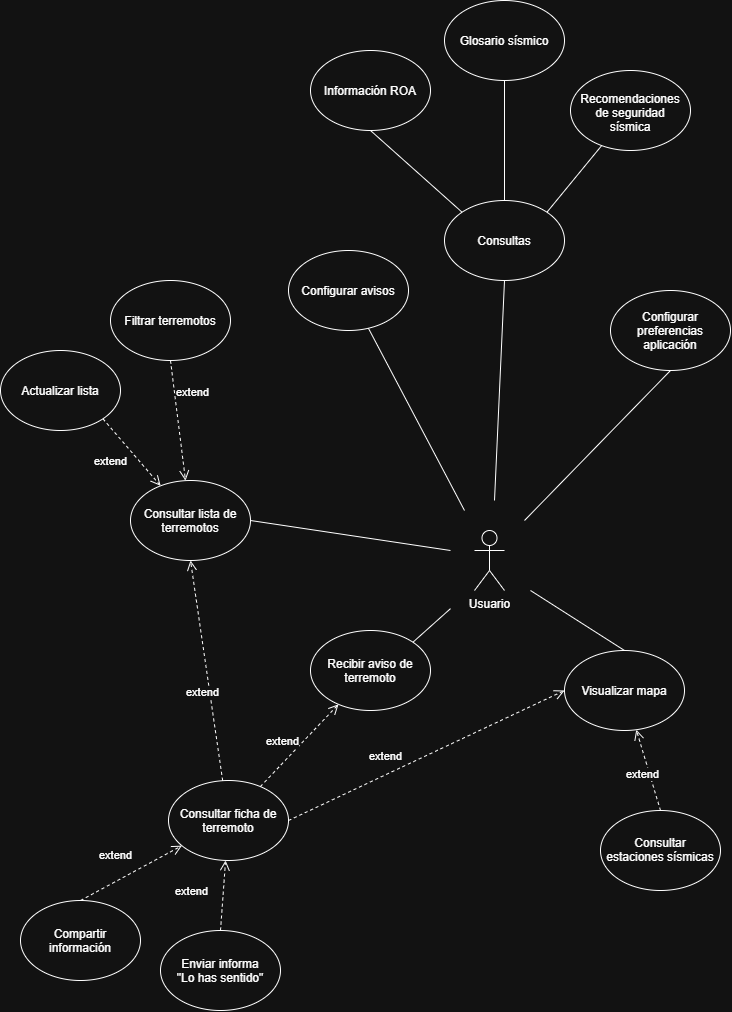

The diagram above was exported from draw.io. Its source (the exported page's mxGraphModel, read from the mxfile embedded in the PNG):
<mxGraphModel dx="2049" dy="1077" grid="1" gridSize="10" guides="1" tooltips="1" connect="1" arrows="1" fold="1" page="1" pageScale="1" pageWidth="827" pageHeight="1169" math="0" shadow="0">
  <root>
    <mxCell id="0" />
    <mxCell id="1" parent="0" />
    <mxCell id="6_QfAsK_WcvlB9h1T_6S-1" parent="1" style="shape=umlActor;verticalLabelPosition=bottom;verticalAlign=top;html=1;labelPerimeter=1;" value="Usuario" vertex="1">
      <mxGeometry height="60" width="30" x="494" y="630" as="geometry" />
    </mxCell>
    <mxCell id="6_QfAsK_WcvlB9h1T_6S-2" parent="1" style="ellipse;whiteSpace=wrap;html=1;shapeInside=1;" value="Consultar lista de terremotos" vertex="1">
      <mxGeometry height="80" width="120" x="150" y="580" as="geometry" />
    </mxCell>
    <mxCell id="6_QfAsK_WcvlB9h1T_6S-3" parent="1" style="ellipse;whiteSpace=wrap;html=1;shapeInside=1;" value="Visualizar mapa" vertex="1">
      <mxGeometry height="80" width="120" x="584" y="750" as="geometry" />
    </mxCell>
    <mxCell id="6_QfAsK_WcvlB9h1T_6S-4" parent="1" style="ellipse;whiteSpace=wrap;html=1;shapeInside=1;" value="Consultar ficha de terremoto" vertex="1">
      <mxGeometry height="80" width="120" x="188" y="880" as="geometry" />
    </mxCell>
    <mxCell id="6_QfAsK_WcvlB9h1T_6S-5" parent="1" style="ellipse;whiteSpace=wrap;html=1;shapeInside=1;" value="Compartir información" vertex="1">
      <mxGeometry height="80" width="120" x="40" y="1000" as="geometry" />
    </mxCell>
    <mxCell id="6_QfAsK_WcvlB9h1T_6S-6" parent="1" style="ellipse;whiteSpace=wrap;html=1;shapeInside=1;" value="Enviar informa &lt;br&gt;&lt;div&gt;&quot;Lo has sentido&quot;&lt;/div&gt;" vertex="1">
      <mxGeometry height="80" width="120" x="180" y="1030" as="geometry" />
    </mxCell>
    <mxCell id="6_QfAsK_WcvlB9h1T_6S-10" edge="1" parent="1" source="6_QfAsK_WcvlB9h1T_6S-2" style="endArrow=none;html=1;rounded=0;defaultLabelBackgroundColor=page;exitX=1;exitY=0.5;exitDx=0;exitDy=0;" value="">
      <mxGeometry height="50" relative="1" width="50" as="geometry">
        <mxPoint x="214" y="840" as="sourcePoint" />
        <mxPoint x="470" y="650" as="targetPoint" />
      </mxGeometry>
    </mxCell>
    <mxCell id="6_QfAsK_WcvlB9h1T_6S-11" edge="1" parent="1" source="6_QfAsK_WcvlB9h1T_6S-3" style="endArrow=none;html=1;rounded=0;defaultLabelBackgroundColor=page;exitX=0.5;exitY=0;exitDx=0;exitDy=0;" value="">
      <mxGeometry height="50" relative="1" width="50" as="geometry">
        <mxPoint x="364" y="840" as="sourcePoint" />
        <mxPoint x="550" y="690" as="targetPoint" />
      </mxGeometry>
    </mxCell>
    <mxCell id="6_QfAsK_WcvlB9h1T_6S-12" parent="1" style="ellipse;whiteSpace=wrap;html=1;shapeInside=1;" value="Filtrar terremotos" vertex="1">
      <mxGeometry height="80" width="120" x="130" y="380" as="geometry" />
    </mxCell>
    <mxCell id="6_QfAsK_WcvlB9h1T_6S-13" parent="1" style="ellipse;whiteSpace=wrap;html=1;shapeInside=1;" value="Actualizar lista" vertex="1">
      <mxGeometry height="80" width="120" x="20" y="450" as="geometry" />
    </mxCell>
    <mxCell id="6_QfAsK_WcvlB9h1T_6S-16" edge="1" parent="1" source="6_QfAsK_WcvlB9h1T_6S-5" style="html=1;verticalAlign=bottom;endArrow=open;dashed=1;endSize=8;edgeStyle=sequenceEdgeStyle;libavoidRouting=0;curved=0;rounded=0;defaultLabelBackgroundColor=page;exitX=0.5;exitY=0;exitDx=0;exitDy=-80;" target="6_QfAsK_WcvlB9h1T_6S-4" value="extend">
      <mxGeometry relative="1" x="-0.1437" y="16" as="geometry">
        <mxPoint y="1" as="offset" />
        <Array as="points">
          <mxPoint x="39.576957615571246" y="1090" />
        </Array>
        <mxPoint x="-86" y="1210" as="sourcePoint" />
        <mxPoint x="-60" y="1160" as="targetPoint" />
      </mxGeometry>
    </mxCell>
    <mxCell id="6_QfAsK_WcvlB9h1T_6S-17" edge="1" parent="1" source="6_QfAsK_WcvlB9h1T_6S-13" style="html=1;verticalAlign=bottom;endArrow=open;dashed=1;endSize=8;edgeStyle=sequenceEdgeStyle;libavoidRouting=0;curved=0;rounded=0;defaultLabelBackgroundColor=page;exitX=1;exitY=1;exitDx=0;exitDy=0;" target="6_QfAsK_WcvlB9h1T_6S-2" value="extend">
      <mxGeometry relative="1" x="-0.0019" y="-28" as="geometry">
        <mxPoint as="offset" />
        <Array as="points">
          <mxPoint x="131.3743765767931" y="584.3637541239209" />
        </Array>
        <mxPoint x="364" y="1080" as="sourcePoint" />
        <mxPoint x="294" y="990" as="targetPoint" />
      </mxGeometry>
    </mxCell>
    <mxCell id="6_QfAsK_WcvlB9h1T_6S-18" edge="1" parent="1" source="6_QfAsK_WcvlB9h1T_6S-12" style="html=1;verticalAlign=bottom;endArrow=open;dashed=1;endSize=8;edgeStyle=sequenceEdgeStyle;libavoidRouting=0;curved=0;rounded=0;defaultLabelBackgroundColor=page;exitX=0.5;exitY=1;exitDx=0;exitDy=0;" target="6_QfAsK_WcvlB9h1T_6S-2" value="extend">
      <mxGeometry relative="1" x="-0.2706" y="18" as="geometry">
        <mxPoint x="-1" as="offset" />
        <Array as="points">
          <mxPoint x="95.68331750000016" y="580.896729" />
        </Array>
        <mxPoint x="184" y="1000" as="sourcePoint" />
        <mxPoint x="114" y="910" as="targetPoint" />
      </mxGeometry>
    </mxCell>
    <mxCell id="6_QfAsK_WcvlB9h1T_6S-19" parent="1" style="ellipse;whiteSpace=wrap;html=1;shapeInside=1;" value="Recibir aviso de terremoto" vertex="1">
      <mxGeometry height="80" width="120" x="330" y="730" as="geometry" />
    </mxCell>
    <mxCell id="6_QfAsK_WcvlB9h1T_6S-20" parent="1" style="ellipse;whiteSpace=wrap;html=1;shapeInside=1;" value="Configurar avisos" vertex="1">
      <mxGeometry height="80" width="120" x="308" y="350" as="geometry" />
    </mxCell>
    <mxCell id="6_QfAsK_WcvlB9h1T_6S-21" parent="1" style="ellipse;whiteSpace=wrap;html=1;shapeInside=1;" value="Consultas" vertex="1">
      <mxGeometry height="80" width="120" x="464" y="300" as="geometry" />
    </mxCell>
    <mxCell id="6_QfAsK_WcvlB9h1T_6S-22" parent="1" style="ellipse;whiteSpace=wrap;html=1;shapeInside=1;" value="Configurar preferencias aplicación" vertex="1">
      <mxGeometry height="80" width="120" x="630" y="390" as="geometry" />
    </mxCell>
    <mxCell id="6_QfAsK_WcvlB9h1T_6S-23" edge="1" parent="1" style="endArrow=none;html=1;rounded=0;defaultLabelBackgroundColor=page;entryX=1;entryY=0;entryDx=0;entryDy=0;" target="6_QfAsK_WcvlB9h1T_6S-19" value="">
      <mxGeometry height="50" relative="1" width="50" as="geometry">
        <mxPoint x="470" y="708.14" as="sourcePoint" />
        <mxPoint x="404" y="510" as="targetPoint" />
      </mxGeometry>
    </mxCell>
    <mxCell id="6_QfAsK_WcvlB9h1T_6S-24" edge="1" parent="1" style="endArrow=none;html=1;rounded=0;defaultLabelBackgroundColor=page;" target="6_QfAsK_WcvlB9h1T_6S-20" value="">
      <mxGeometry height="50" relative="1" width="50" as="geometry">
        <mxPoint x="484" y="610" as="sourcePoint" />
        <mxPoint x="324" y="460" as="targetPoint" />
      </mxGeometry>
    </mxCell>
    <mxCell id="6_QfAsK_WcvlB9h1T_6S-25" edge="1" parent="1" style="endArrow=none;html=1;rounded=0;defaultLabelBackgroundColor=page;entryX=0.5;entryY=1;entryDx=0;entryDy=0;" target="6_QfAsK_WcvlB9h1T_6S-21" value="">
      <mxGeometry height="50" relative="1" width="50" as="geometry">
        <mxPoint x="514" y="600" as="sourcePoint" />
        <mxPoint x="384" y="460" as="targetPoint" />
      </mxGeometry>
    </mxCell>
    <mxCell id="6_QfAsK_WcvlB9h1T_6S-26" edge="1" parent="1" style="endArrow=none;html=1;rounded=0;defaultLabelBackgroundColor=page;entryX=0.5;entryY=1;entryDx=0;entryDy=0;" target="6_QfAsK_WcvlB9h1T_6S-22" value="">
      <mxGeometry height="50" relative="1" width="50" as="geometry">
        <mxPoint x="544" y="620" as="sourcePoint" />
        <mxPoint x="514" y="430" as="targetPoint" />
      </mxGeometry>
    </mxCell>
    <mxCell id="6_QfAsK_WcvlB9h1T_6S-27" edge="1" parent="1" source="6_QfAsK_WcvlB9h1T_6S-6" style="html=1;verticalAlign=bottom;endArrow=open;dashed=1;endSize=8;edgeStyle=sequenceEdgeStyle;libavoidRouting=0;curved=0;rounded=0;defaultLabelBackgroundColor=page;exitX=0.5;exitY=0;exitDx=0;exitDy=0;" target="6_QfAsK_WcvlB9h1T_6S-4" value="extend">
      <mxGeometry relative="1" x="-0.2117" y="31" as="geometry">
        <mxPoint as="offset" />
        <Array as="points">
          <mxPoint x="-17.058490546564826" y="1190" />
        </Array>
        <mxPoint x="-171" y="1240" as="sourcePoint" />
        <mxPoint x="-119" y="1128" as="targetPoint" />
      </mxGeometry>
    </mxCell>
    <mxCell id="6_QfAsK_WcvlB9h1T_6S-28" parent="1" style="ellipse;whiteSpace=wrap;html=1;shapeInside=1;" value="Consultar estaciones sísmicas" vertex="1">
      <mxGeometry height="80" width="120" x="620" y="910" as="geometry" />
    </mxCell>
    <mxCell id="6_QfAsK_WcvlB9h1T_6S-29" edge="1" parent="1" source="6_QfAsK_WcvlB9h1T_6S-28" style="html=1;verticalAlign=bottom;endArrow=open;dashed=1;endSize=8;edgeStyle=sequenceEdgeStyle;libavoidRouting=0;curved=0;rounded=0;defaultLabelBackgroundColor=page;exitX=0.5;exitY=0;exitDx=0;exitDy=0;" target="6_QfAsK_WcvlB9h1T_6S-3" value="extend">
      <mxGeometry relative="1" x="-0.2742" y="9" as="geometry">
        <mxPoint as="offset" />
        <Array as="points">
          <mxPoint x="314.2579236704091" y="1010" />
        </Array>
        <mxPoint x="235" y="990" as="sourcePoint" />
        <mxPoint x="283" y="907" as="targetPoint" />
      </mxGeometry>
    </mxCell>
    <mxCell id="6_QfAsK_WcvlB9h1T_6S-37" parent="1" style="ellipse;whiteSpace=wrap;html=1;shapeInside=1;" value="Información ROA" vertex="1">
      <mxGeometry height="80" width="120" x="330" y="150" as="geometry" />
    </mxCell>
    <mxCell id="6_QfAsK_WcvlB9h1T_6S-38" parent="1" style="ellipse;whiteSpace=wrap;html=1;shapeInside=1;" value="Glosario sísmico" vertex="1">
      <mxGeometry height="80" width="120" x="464" y="100" as="geometry" />
    </mxCell>
    <mxCell id="6_QfAsK_WcvlB9h1T_6S-39" parent="1" style="ellipse;whiteSpace=wrap;html=1;shapeInside=1;" value="Recomendaciones de seguridad sísmica" vertex="1">
      <mxGeometry height="80" width="120" x="590" y="170" as="geometry" />
    </mxCell>
    <mxCell id="6_QfAsK_WcvlB9h1T_6S-40" edge="1" parent="1" source="6_QfAsK_WcvlB9h1T_6S-21" style="endArrow=none;html=1;rounded=0;defaultLabelBackgroundColor=page;exitX=1;exitY=0;exitDx=0;exitDy=0;" target="6_QfAsK_WcvlB9h1T_6S-39" value="">
      <mxGeometry height="50" relative="1" width="50" as="geometry">
        <mxPoint x="550" y="310" as="sourcePoint" />
        <mxPoint x="600" y="260" as="targetPoint" />
      </mxGeometry>
    </mxCell>
    <mxCell id="6_QfAsK_WcvlB9h1T_6S-41" edge="1" parent="1" source="6_QfAsK_WcvlB9h1T_6S-21" style="endArrow=none;html=1;rounded=0;defaultLabelBackgroundColor=page;entryX=0.5;entryY=1;entryDx=0;entryDy=0;exitX=0;exitY=0;exitDx=0;exitDy=0;" target="6_QfAsK_WcvlB9h1T_6S-37" value="">
      <mxGeometry height="50" relative="1" width="50" as="geometry">
        <mxPoint x="348" y="280" as="sourcePoint" />
        <mxPoint x="398" y="230" as="targetPoint" />
      </mxGeometry>
    </mxCell>
    <mxCell id="6_QfAsK_WcvlB9h1T_6S-42" edge="1" parent="1" source="6_QfAsK_WcvlB9h1T_6S-21" style="endArrow=none;html=1;rounded=0;defaultLabelBackgroundColor=page;entryX=0.5;entryY=1;entryDx=0;entryDy=0;exitX=0.5;exitY=0;exitDx=0;exitDy=0;" target="6_QfAsK_WcvlB9h1T_6S-38" value="">
      <mxGeometry height="50" relative="1" width="50" as="geometry">
        <mxPoint x="520" y="300" as="sourcePoint" />
        <mxPoint x="570" y="250" as="targetPoint" />
      </mxGeometry>
    </mxCell>
    <mxCell id="DT1wOrOMxJBLCgGA_ZVt-3" edge="1" parent="1" source="6_QfAsK_WcvlB9h1T_6S-4" style="html=1;verticalAlign=bottom;endArrow=open;dashed=1;endSize=8;edgeStyle=sequenceEdgeStyle;libavoidRouting=0;curved=0;rounded=0;defaultLabelBackgroundColor=page;exitX=1;exitY=0.5;exitDx=0;exitDy=0;entryX=0;entryY=0.5;entryDx=0;entryDy=0;" target="6_QfAsK_WcvlB9h1T_6S-3" value="extend">
      <mxGeometry relative="1" x="-0.2742" y="9" as="geometry">
        <mxPoint as="offset" />
        <Array as="points">
          <mxPoint x="722.8710381647952" y="860" />
        </Array>
        <mxPoint x="855.7420763295909" y="926" as="sourcePoint" />
        <mxPoint x="796.7420763295909" y="860" as="targetPoint" />
      </mxGeometry>
    </mxCell>
    <mxCell id="DT1wOrOMxJBLCgGA_ZVt-4" edge="1" parent="1" source="6_QfAsK_WcvlB9h1T_6S-4" style="html=1;verticalAlign=bottom;endArrow=open;dashed=1;endSize=8;edgeStyle=sequenceEdgeStyle;libavoidRouting=0;curved=0;rounded=0;defaultLabelBackgroundColor=page;" target="6_QfAsK_WcvlB9h1T_6S-19" value="extend">
      <mxGeometry relative="1" x="-0.2742" y="9" as="geometry">
        <mxPoint as="offset" />
        <Array as="points">
          <mxPoint x="355.1359426082031" y="882.3522131695318" />
        </Array>
        <mxPoint x="725.7420763295909" y="936" as="sourcePoint" />
        <mxPoint x="666.7420763295909" y="870" as="targetPoint" />
      </mxGeometry>
    </mxCell>
    <mxCell id="4FNINnaLABmL204-mX8h-1" edge="1" parent="1" source="6_QfAsK_WcvlB9h1T_6S-4" style="html=1;verticalAlign=bottom;endArrow=open;dashed=1;endSize=8;edgeStyle=sequenceEdgeStyle;libavoidRouting=0;curved=0;rounded=0;defaultLabelBackgroundColor=page;entryX=0.5;entryY=1;entryDx=0;entryDy=0;" target="6_QfAsK_WcvlB9h1T_6S-2" value="extend">
      <mxGeometry relative="1" x="-0.2742" y="9" as="geometry">
        <mxPoint as="offset" />
        <Array as="points">
          <mxPoint x="207.78679650000004" y="660" />
        </Array>
        <mxPoint x="203" y="921" as="sourcePoint" />
        <mxPoint x="170" y="820" as="targetPoint" />
      </mxGeometry>
    </mxCell>
  </root>
</mxGraphModel>